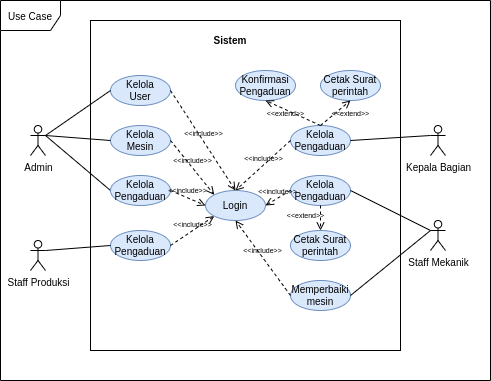

The diagram above was exported from draw.io. Its source (the exported page's mxGraphModel, read from the mxfile embedded in the PNG):
<mxGraphModel dx="739" dy="372" grid="1" gridSize="10" guides="1" tooltips="1" connect="1" arrows="1" fold="1" page="1" pageScale="1" pageWidth="850" pageHeight="1100" math="0" shadow="0">
  <root>
    <mxCell id="6XY_8b9BVZPGAy70HhnN-0" />
    <mxCell id="6XY_8b9BVZPGAy70HhnN-1" parent="6XY_8b9BVZPGAy70HhnN-0" />
    <mxCell id="6XY_8b9BVZPGAy70HhnN-2" value="&lt;font style=&quot;font-size: 10px&quot;&gt;Use Case&lt;/font&gt;" style="shape=umlFrame;whiteSpace=wrap;html=1;" parent="6XY_8b9BVZPGAy70HhnN-1" vertex="1">
      <mxGeometry x="190" y="20" width="490" height="380" as="geometry" />
    </mxCell>
    <mxCell id="6XY_8b9BVZPGAy70HhnN-3" value="" style="rounded=0;whiteSpace=wrap;html=1;gradientColor=none;" parent="6XY_8b9BVZPGAy70HhnN-1" vertex="1">
      <mxGeometry x="280" y="40" width="310" height="330" as="geometry" />
    </mxCell>
    <mxCell id="6XY_8b9BVZPGAy70HhnN-4" value="Sistem" style="text;html=1;strokeColor=none;fillColor=none;align=center;verticalAlign=middle;whiteSpace=wrap;rounded=0;fontSize=10;fontStyle=1" parent="6XY_8b9BVZPGAy70HhnN-1" vertex="1">
      <mxGeometry x="400" y="50" width="40" height="20" as="geometry" />
    </mxCell>
    <mxCell id="6XY_8b9BVZPGAy70HhnN-5" style="rounded=0;orthogonalLoop=1;jettySize=auto;html=1;entryX=0;entryY=0.5;entryDx=0;entryDy=0;fontSize=10;endArrow=none;endFill=0;exitX=1;exitY=0.3333333333333333;exitDx=0;exitDy=0;exitPerimeter=0;" parent="6XY_8b9BVZPGAy70HhnN-1" source="6XY_8b9BVZPGAy70HhnN-6" target="6XY_8b9BVZPGAy70HhnN-7" edge="1">
      <mxGeometry relative="1" as="geometry" />
    </mxCell>
    <mxCell id="6XY_8b9BVZPGAy70HhnN-6" value="Admin" style="shape=umlActor;verticalLabelPosition=bottom;verticalAlign=top;html=1;outlineConnect=0;fontSize=10;gradientColor=none;" parent="6XY_8b9BVZPGAy70HhnN-1" vertex="1">
      <mxGeometry x="220" y="145" width="15" height="30" as="geometry" />
    </mxCell>
    <mxCell id="6XY_8b9BVZPGAy70HhnN-7" value="Kelola&lt;br&gt;Pengaduan" style="ellipse;whiteSpace=wrap;html=1;fontSize=10;fillColor=#dae8fc;strokeColor=#6c8ebf;" parent="6XY_8b9BVZPGAy70HhnN-1" vertex="1">
      <mxGeometry x="300" y="195" width="60" height="30" as="geometry" />
    </mxCell>
    <mxCell id="6XY_8b9BVZPGAy70HhnN-8" value="&amp;lt;&amp;lt;include&amp;gt;&amp;gt;" style="html=1;verticalAlign=bottom;labelBackgroundColor=none;endArrow=open;endFill=0;dashed=1;fontSize=7;exitX=1;exitY=0.5;exitDx=0;exitDy=0;entryX=0;entryY=0.5;entryDx=0;entryDy=0;" parent="6XY_8b9BVZPGAy70HhnN-1" source="6XY_8b9BVZPGAy70HhnN-7" target="6XY_8b9BVZPGAy70HhnN-40" edge="1">
      <mxGeometry width="160" relative="1" as="geometry">
        <mxPoint x="150" y="220" as="sourcePoint" />
        <mxPoint x="390" y="265" as="targetPoint" />
      </mxGeometry>
    </mxCell>
    <mxCell id="6XY_8b9BVZPGAy70HhnN-9" value="Kepala Bagian" style="shape=umlActor;verticalLabelPosition=bottom;verticalAlign=top;html=1;outlineConnect=0;fontSize=10;gradientColor=none;" parent="6XY_8b9BVZPGAy70HhnN-1" vertex="1">
      <mxGeometry x="620" y="145" width="15" height="30" as="geometry" />
    </mxCell>
    <mxCell id="6XY_8b9BVZPGAy70HhnN-10" value="Kelola Pengaduan" style="ellipse;whiteSpace=wrap;html=1;fontSize=10;fillColor=#dae8fc;strokeColor=#6c8ebf;" parent="6XY_8b9BVZPGAy70HhnN-1" vertex="1">
      <mxGeometry x="480" y="145" width="60" height="30" as="geometry" />
    </mxCell>
    <mxCell id="6XY_8b9BVZPGAy70HhnN-14" value="Staff Produksi" style="shape=umlActor;verticalLabelPosition=bottom;verticalAlign=top;html=1;outlineConnect=0;fontSize=10;gradientColor=none;" parent="6XY_8b9BVZPGAy70HhnN-1" vertex="1">
      <mxGeometry x="220" y="260" width="15" height="30" as="geometry" />
    </mxCell>
    <mxCell id="6XY_8b9BVZPGAy70HhnN-15" value="Kelola Pengaduan" style="ellipse;whiteSpace=wrap;html=1;fontSize=10;fillColor=#dae8fc;strokeColor=#6c8ebf;" parent="6XY_8b9BVZPGAy70HhnN-1" vertex="1">
      <mxGeometry x="300" y="250" width="60" height="30" as="geometry" />
    </mxCell>
    <mxCell id="6XY_8b9BVZPGAy70HhnN-18" value="" style="endArrow=none;html=1;entryX=1;entryY=0.5;entryDx=0;entryDy=0;exitX=0;exitY=0.3333333333333333;exitDx=0;exitDy=0;exitPerimeter=0;" parent="6XY_8b9BVZPGAy70HhnN-1" source="6XY_8b9BVZPGAy70HhnN-9" target="6XY_8b9BVZPGAy70HhnN-10" edge="1">
      <mxGeometry width="50" height="50" relative="1" as="geometry">
        <mxPoint x="240" y="310" as="sourcePoint" />
        <mxPoint x="290" y="260" as="targetPoint" />
      </mxGeometry>
    </mxCell>
    <mxCell id="6XY_8b9BVZPGAy70HhnN-22" value="" style="endArrow=none;html=1;exitX=1;exitY=0.3333333333333333;exitDx=0;exitDy=0;exitPerimeter=0;entryX=0;entryY=0.5;entryDx=0;entryDy=0;" parent="6XY_8b9BVZPGAy70HhnN-1" source="6XY_8b9BVZPGAy70HhnN-14" target="6XY_8b9BVZPGAy70HhnN-15" edge="1">
      <mxGeometry width="50" height="50" relative="1" as="geometry">
        <mxPoint x="440" y="460" as="sourcePoint" />
        <mxPoint x="490" y="410" as="targetPoint" />
      </mxGeometry>
    </mxCell>
    <mxCell id="6XY_8b9BVZPGAy70HhnN-25" value="&amp;lt;&amp;lt;include&amp;gt;&amp;gt;" style="html=1;verticalAlign=bottom;labelBackgroundColor=none;endArrow=open;endFill=0;dashed=1;fontSize=7;entryX=0.5;entryY=0;entryDx=0;entryDy=0;exitX=0;exitY=0.5;exitDx=0;exitDy=0;" parent="6XY_8b9BVZPGAy70HhnN-1" source="6XY_8b9BVZPGAy70HhnN-10" target="6XY_8b9BVZPGAy70HhnN-40" edge="1">
      <mxGeometry width="160" relative="1" as="geometry">
        <mxPoint x="370" y="265" as="sourcePoint" />
        <mxPoint x="430" y="325" as="targetPoint" />
      </mxGeometry>
    </mxCell>
    <mxCell id="6XY_8b9BVZPGAy70HhnN-26" value="&amp;lt;&amp;lt;include&amp;gt;&amp;gt;" style="html=1;verticalAlign=bottom;labelBackgroundColor=none;endArrow=open;endFill=0;dashed=1;fontSize=7;exitX=1;exitY=0.5;exitDx=0;exitDy=0;entryX=0;entryY=1;entryDx=0;entryDy=0;" parent="6XY_8b9BVZPGAy70HhnN-1" source="6XY_8b9BVZPGAy70HhnN-15" target="6XY_8b9BVZPGAy70HhnN-40" edge="1">
      <mxGeometry width="160" relative="1" as="geometry">
        <mxPoint x="370" y="265" as="sourcePoint" />
        <mxPoint x="390" y="265" as="targetPoint" />
      </mxGeometry>
    </mxCell>
    <mxCell id="6XY_8b9BVZPGAy70HhnN-32" value="Kelola&lt;br&gt;Mesin" style="ellipse;whiteSpace=wrap;html=1;fontSize=10;fillColor=#dae8fc;strokeColor=#6c8ebf;" parent="6XY_8b9BVZPGAy70HhnN-1" vertex="1">
      <mxGeometry x="300" y="145" width="60" height="30" as="geometry" />
    </mxCell>
    <mxCell id="6XY_8b9BVZPGAy70HhnN-33" style="rounded=0;orthogonalLoop=1;jettySize=auto;html=1;entryX=0;entryY=0.5;entryDx=0;entryDy=0;fontSize=10;endArrow=none;endFill=0;exitX=1;exitY=0.3333333333333333;exitDx=0;exitDy=0;exitPerimeter=0;" parent="6XY_8b9BVZPGAy70HhnN-1" source="6XY_8b9BVZPGAy70HhnN-6" target="6XY_8b9BVZPGAy70HhnN-32" edge="1">
      <mxGeometry relative="1" as="geometry">
        <mxPoint x="255" y="247.40000000000003" as="sourcePoint" />
        <mxPoint x="310" y="265" as="targetPoint" />
      </mxGeometry>
    </mxCell>
    <mxCell id="6XY_8b9BVZPGAy70HhnN-34" value="Kelola&lt;br&gt;User" style="ellipse;whiteSpace=wrap;html=1;fontSize=10;fillColor=#dae8fc;strokeColor=#6c8ebf;" parent="6XY_8b9BVZPGAy70HhnN-1" vertex="1">
      <mxGeometry x="300" y="95" width="60" height="30" as="geometry" />
    </mxCell>
    <mxCell id="6XY_8b9BVZPGAy70HhnN-35" style="rounded=0;orthogonalLoop=1;jettySize=auto;html=1;entryX=0;entryY=0.5;entryDx=0;entryDy=0;fontSize=10;endArrow=none;endFill=0;exitX=1;exitY=0.3333333333333333;exitDx=0;exitDy=0;exitPerimeter=0;" parent="6XY_8b9BVZPGAy70HhnN-1" source="6XY_8b9BVZPGAy70HhnN-6" target="6XY_8b9BVZPGAy70HhnN-34" edge="1">
      <mxGeometry relative="1" as="geometry">
        <mxPoint x="245" y="210" as="sourcePoint" />
        <mxPoint x="309.99999999999886" y="215" as="targetPoint" />
      </mxGeometry>
    </mxCell>
    <mxCell id="6XY_8b9BVZPGAy70HhnN-36" value="&amp;lt;&amp;lt;include&amp;gt;&amp;gt;" style="html=1;verticalAlign=bottom;labelBackgroundColor=none;endArrow=open;endFill=0;dashed=1;fontSize=7;entryX=0.5;entryY=0;entryDx=0;entryDy=0;exitX=1;exitY=0.5;exitDx=0;exitDy=0;" parent="6XY_8b9BVZPGAy70HhnN-1" source="6XY_8b9BVZPGAy70HhnN-34" target="6XY_8b9BVZPGAy70HhnN-40" edge="1">
      <mxGeometry width="160" relative="1" as="geometry">
        <mxPoint x="480" y="200" as="sourcePoint" />
        <mxPoint x="430" y="260" as="targetPoint" />
      </mxGeometry>
    </mxCell>
    <mxCell id="6XY_8b9BVZPGAy70HhnN-40" value="Login" style="ellipse;whiteSpace=wrap;html=1;fontSize=10;fillColor=#dae8fc;strokeColor=#6c8ebf;" parent="6XY_8b9BVZPGAy70HhnN-1" vertex="1">
      <mxGeometry x="395" y="210" width="60" height="30" as="geometry" />
    </mxCell>
    <mxCell id="6XY_8b9BVZPGAy70HhnN-41" value="&amp;lt;&amp;lt;include&amp;gt;&amp;gt;" style="html=1;verticalAlign=bottom;labelBackgroundColor=none;endArrow=open;endFill=0;dashed=1;fontSize=7;entryX=0;entryY=0;entryDx=0;entryDy=0;exitX=1;exitY=0.5;exitDx=0;exitDy=0;" parent="6XY_8b9BVZPGAy70HhnN-1" source="6XY_8b9BVZPGAy70HhnN-32" target="6XY_8b9BVZPGAy70HhnN-40" edge="1">
      <mxGeometry width="160" relative="1" as="geometry">
        <mxPoint x="370.00000000000114" y="125" as="sourcePoint" />
        <mxPoint x="430" y="240.00000000000006" as="targetPoint" />
      </mxGeometry>
    </mxCell>
    <mxCell id="OY0Bwiw8SizTsceZDuaw-0" value="Konfirmasi Pengaduan" style="ellipse;whiteSpace=wrap;html=1;fontSize=10;fillColor=#dae8fc;strokeColor=#6c8ebf;" parent="6XY_8b9BVZPGAy70HhnN-1" vertex="1">
      <mxGeometry x="425" y="90" width="60" height="30" as="geometry" />
    </mxCell>
    <mxCell id="OY0Bwiw8SizTsceZDuaw-2" value="&amp;lt;&amp;lt;extend&amp;gt;&amp;gt;" style="html=1;verticalAlign=bottom;labelBackgroundColor=none;endArrow=open;endFill=0;dashed=1;rounded=0;exitX=0.5;exitY=0;exitDx=0;exitDy=0;entryX=0.5;entryY=1;entryDx=0;entryDy=0;fontSize=7;" parent="6XY_8b9BVZPGAy70HhnN-1" source="6XY_8b9BVZPGAy70HhnN-10" target="OY0Bwiw8SizTsceZDuaw-0" edge="1">
      <mxGeometry x="0.1132" y="10" width="160" relative="1" as="geometry">
        <mxPoint x="570" y="70" as="sourcePoint" />
        <mxPoint x="730" y="70" as="targetPoint" />
        <mxPoint as="offset" />
      </mxGeometry>
    </mxCell>
    <mxCell id="OY0Bwiw8SizTsceZDuaw-3" value="Cetak Surat perintah" style="ellipse;whiteSpace=wrap;html=1;fontSize=10;fillColor=#dae8fc;strokeColor=#6c8ebf;" parent="6XY_8b9BVZPGAy70HhnN-1" vertex="1">
      <mxGeometry x="510" y="90" width="60" height="30" as="geometry" />
    </mxCell>
    <mxCell id="OY0Bwiw8SizTsceZDuaw-5" value="&amp;lt;&amp;lt;extend&amp;gt;&amp;gt;" style="html=1;verticalAlign=bottom;labelBackgroundColor=none;endArrow=open;endFill=0;dashed=1;rounded=0;exitX=0.5;exitY=0;exitDx=0;exitDy=0;entryX=0.5;entryY=1;entryDx=0;entryDy=0;fontSize=7;" parent="6XY_8b9BVZPGAy70HhnN-1" source="6XY_8b9BVZPGAy70HhnN-10" target="OY0Bwiw8SizTsceZDuaw-3" edge="1">
      <mxGeometry x="0.3443" y="-15" width="160" relative="1" as="geometry">
        <mxPoint x="510" y="155" as="sourcePoint" />
        <mxPoint x="465" y="130" as="targetPoint" />
        <mxPoint as="offset" />
      </mxGeometry>
    </mxCell>
    <mxCell id="OY0Bwiw8SizTsceZDuaw-6" value="Staff Mekanik" style="shape=umlActor;verticalLabelPosition=bottom;verticalAlign=top;html=1;outlineConnect=0;fontSize=10;gradientColor=none;" parent="6XY_8b9BVZPGAy70HhnN-1" vertex="1">
      <mxGeometry x="620" y="240" width="15" height="30" as="geometry" />
    </mxCell>
    <mxCell id="OY0Bwiw8SizTsceZDuaw-7" value="Kelola Pengaduan" style="ellipse;whiteSpace=wrap;html=1;fontSize=10;fillColor=#dae8fc;strokeColor=#6c8ebf;" parent="6XY_8b9BVZPGAy70HhnN-1" vertex="1">
      <mxGeometry x="480" y="195" width="60" height="30" as="geometry" />
    </mxCell>
    <mxCell id="OY0Bwiw8SizTsceZDuaw-9" value="" style="endArrow=none;html=1;entryX=1;entryY=0.5;entryDx=0;entryDy=0;exitX=0;exitY=0.3333333333333333;exitDx=0;exitDy=0;exitPerimeter=0;" parent="6XY_8b9BVZPGAy70HhnN-1" source="OY0Bwiw8SizTsceZDuaw-6" target="OY0Bwiw8SizTsceZDuaw-7" edge="1">
      <mxGeometry width="50" height="50" relative="1" as="geometry">
        <mxPoint x="610" y="165" as="sourcePoint" />
        <mxPoint x="540" y="170" as="targetPoint" />
      </mxGeometry>
    </mxCell>
    <mxCell id="OY0Bwiw8SizTsceZDuaw-11" value="Memperbaiki mesin" style="ellipse;whiteSpace=wrap;html=1;fontSize=10;fillColor=#dae8fc;strokeColor=#6c8ebf;" parent="6XY_8b9BVZPGAy70HhnN-1" vertex="1">
      <mxGeometry x="480" y="300" width="60" height="30" as="geometry" />
    </mxCell>
    <mxCell id="OY0Bwiw8SizTsceZDuaw-13" value="Cetak Surat perintah" style="ellipse;whiteSpace=wrap;html=1;fontSize=10;fillColor=#dae8fc;strokeColor=#6c8ebf;" parent="6XY_8b9BVZPGAy70HhnN-1" vertex="1">
      <mxGeometry x="480" y="250" width="60" height="30" as="geometry" />
    </mxCell>
    <mxCell id="OY0Bwiw8SizTsceZDuaw-14" value="&amp;lt;&amp;lt;extend&amp;gt;&amp;gt;" style="html=1;verticalAlign=bottom;labelBackgroundColor=none;endArrow=open;endFill=0;dashed=1;rounded=0;exitX=0.5;exitY=1;exitDx=0;exitDy=0;entryX=0.5;entryY=0;entryDx=0;entryDy=0;fontSize=7;" parent="6XY_8b9BVZPGAy70HhnN-1" source="OY0Bwiw8SizTsceZDuaw-7" target="OY0Bwiw8SizTsceZDuaw-13" edge="1">
      <mxGeometry x="0.3443" y="-15" width="160" relative="1" as="geometry">
        <mxPoint x="510" y="155" as="sourcePoint" />
        <mxPoint x="540" y="130" as="targetPoint" />
        <mxPoint as="offset" />
      </mxGeometry>
    </mxCell>
    <mxCell id="OY0Bwiw8SizTsceZDuaw-15" value="&amp;lt;&amp;lt;include&amp;gt;&amp;gt;" style="html=1;verticalAlign=bottom;labelBackgroundColor=none;endArrow=open;endFill=0;dashed=1;fontSize=7;exitX=0;exitY=0.5;exitDx=0;exitDy=0;entryX=0.5;entryY=1;entryDx=0;entryDy=0;" parent="6XY_8b9BVZPGAy70HhnN-1" source="OY0Bwiw8SizTsceZDuaw-11" target="6XY_8b9BVZPGAy70HhnN-40" edge="1">
      <mxGeometry width="160" relative="1" as="geometry">
        <mxPoint x="370" y="275" as="sourcePoint" />
        <mxPoint x="413.5387146238369" y="245.4810928581262" as="targetPoint" />
      </mxGeometry>
    </mxCell>
    <mxCell id="OY0Bwiw8SizTsceZDuaw-16" value="&amp;lt;&amp;lt;include&amp;gt;&amp;gt;" style="html=1;verticalAlign=bottom;labelBackgroundColor=none;endArrow=open;endFill=0;dashed=1;fontSize=7;exitX=0;exitY=0.5;exitDx=0;exitDy=0;entryX=1;entryY=0.5;entryDx=0;entryDy=0;" parent="6XY_8b9BVZPGAy70HhnN-1" source="OY0Bwiw8SizTsceZDuaw-7" target="6XY_8b9BVZPGAy70HhnN-40" edge="1">
      <mxGeometry width="160" relative="1" as="geometry">
        <mxPoint x="495" y="325" as="sourcePoint" />
        <mxPoint x="435" y="250" as="targetPoint" />
      </mxGeometry>
    </mxCell>
    <mxCell id="OY0Bwiw8SizTsceZDuaw-17" value="" style="endArrow=none;html=1;entryX=1;entryY=0.5;entryDx=0;entryDy=0;exitX=0;exitY=0.3333333333333333;exitDx=0;exitDy=0;exitPerimeter=0;" parent="6XY_8b9BVZPGAy70HhnN-1" source="OY0Bwiw8SizTsceZDuaw-6" target="OY0Bwiw8SizTsceZDuaw-11" edge="1">
      <mxGeometry width="50" height="50" relative="1" as="geometry">
        <mxPoint x="630" y="260" as="sourcePoint" />
        <mxPoint x="550" y="220" as="targetPoint" />
      </mxGeometry>
    </mxCell>
  </root>
</mxGraphModel>